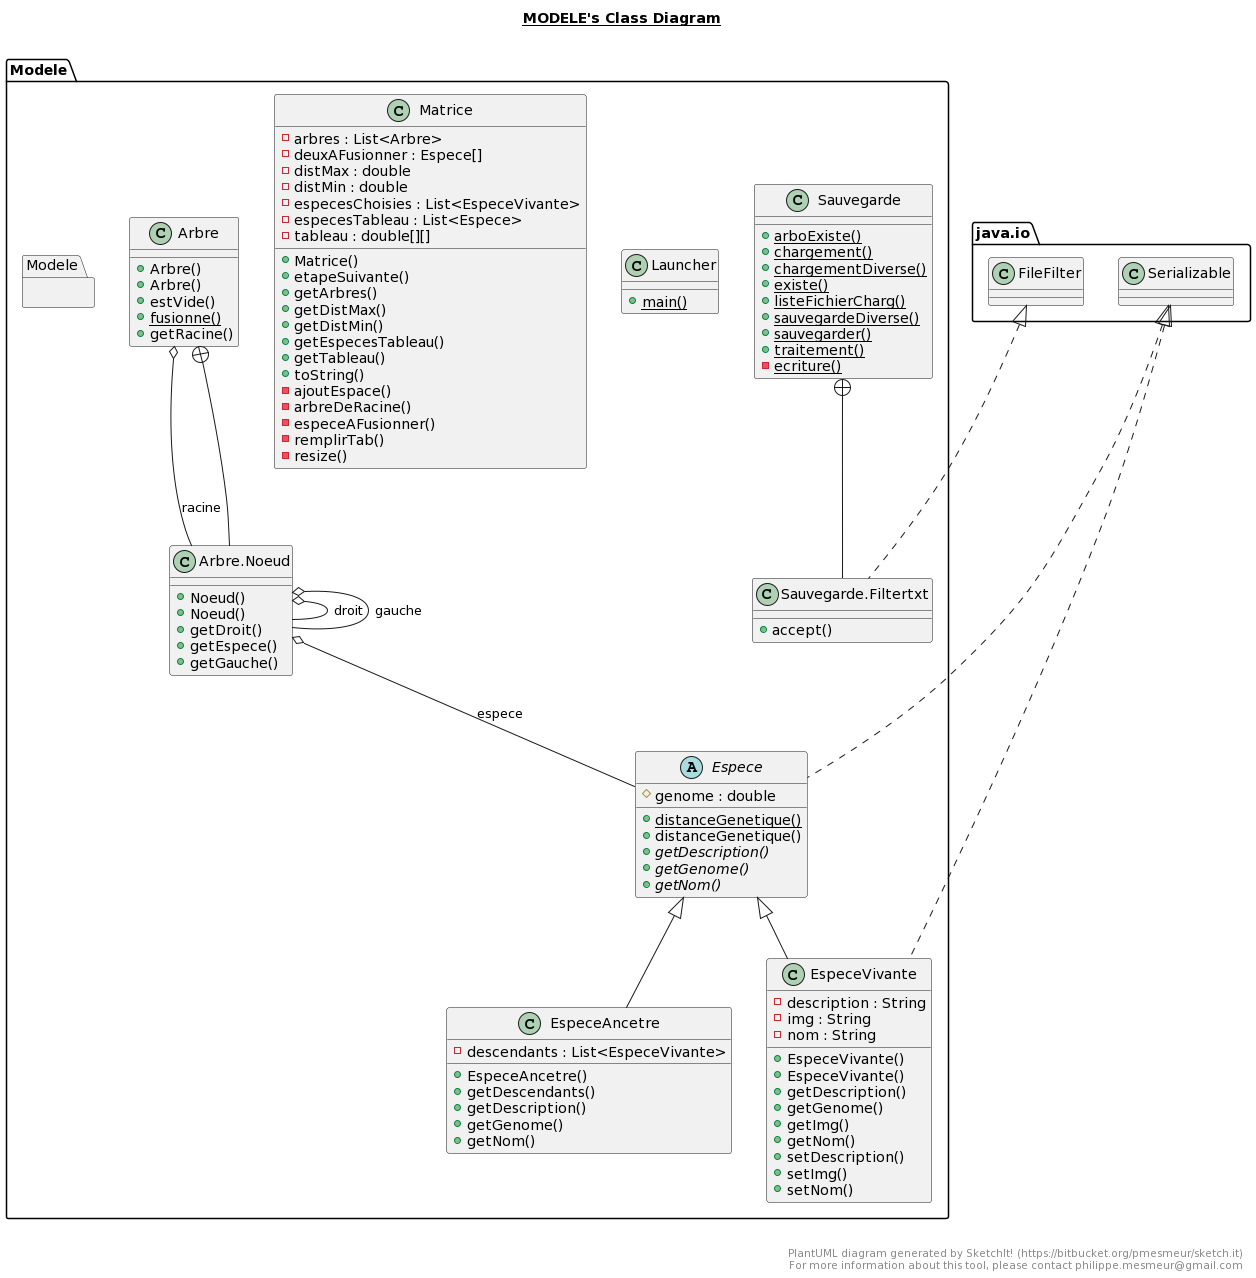

The diagram above was rendered by PlantUML. Its source (embedded in the PNG):
@startuml
title __MODELE's Class Diagram__\n

	namespace Modele {
		namespace Modele {
			class Modele.Arbre {
					+ Arbre()
					+ Arbre()
					+ estVide()
					{static} + fusionne()
					+ getRacine()
			}
		}
	}
	

	namespace Modele {
		namespace Modele {
			class Modele.Arbre.Noeud {
					+ Noeud()
					+ Noeud()
					+ getDroit()
					+ getEspece()
					+ getGauche()
			}
		}
	}
	

	namespace Modele {
		namespace Modele {
			abstract class Modele.Espece {
					# genome : double
					{static} + distanceGenetique()
					+ distanceGenetique()
					{abstract} + getDescription()
					{abstract} + getGenome()
					{abstract} + getNom()
			}
		}
	}
	

	namespace Modele {
		namespace Modele {
			class Modele.EspeceAncetre {
					- descendants : List<EspeceVivante>
					+ EspeceAncetre()
					+ getDescendants()
					+ getDescription()
					+ getGenome()
					+ getNom()
			}
		}
	}
	

	namespace Modele {
		namespace Modele {
			class Modele.EspeceVivante {
					- description : String
					- img : String
					- nom : String
					+ EspeceVivante()
					+ EspeceVivante()
					+ getDescription()
					+ getGenome()
					+ getImg()
					+ getNom()
					+ setDescription()
					+ setImg()
					+ setNom()
			}
		}
	}
	

	namespace Modele {
		namespace Modele {
			class Modele.Launcher {
					{static} + main()
			}
		}
	}
	

	namespace Modele {
		namespace Modele {
			class Modele.Matrice {
					- arbres : List<Arbre>
					- deuxAFusionner : Espece[]
					- distMax : double
					- distMin : double
					- especesChoisies : List<EspeceVivante>
					- especesTableau : List<Espece>
					- tableau : double[][]
					+ Matrice()
					+ etapeSuivante()
					+ getArbres()
					+ getDistMax()
					+ getDistMin()
					+ getEspecesTableau()
					+ getTableau()
					+ toString()
					- ajoutEspace()
					- arbreDeRacine()
					- especeAFusionner()
					- remplirTab()
					- resize()
			}
		}
	}
	

	namespace Modele {
		namespace Modele {
			class Modele.Sauvegarde {
					{static} + arboExiste()
					{static} + chargement()
					{static} + chargementDiverse()
					{static} + existe()
					{static} + listeFichierCharg()
					{static} + sauvegardeDiverse()
					{static} + sauvegarder()
					{static} + traitement()
					{static} - ecriture()
			}
		}
	}
	

	namespace Modele {
		namespace Modele {
			class Modele.Sauvegarde.Filtertxt {
					+ accept()
			}
		}
	}
	

	Modele.Arbre o-- Modele.Arbre.Noeud : racine
	Modele.Arbre +-down- Modele.Arbre.Noeud
	Modele.Arbre.Noeud o-- Modele.Arbre.Noeud : droit
	Modele.Arbre.Noeud o-- Modele.Espece : espece
	Modele.Arbre.Noeud o-- Modele.Arbre.Noeud : gauche
	Modele.Espece .up.|> java.io.Serializable
	Modele.EspeceAncetre -up-|> Modele.Espece
	Modele.EspeceVivante .up.|> java.io.Serializable
	Modele.EspeceVivante -up-|> Modele.Espece
	Modele.Sauvegarde +-down- Modele.Sauvegarde.Filtertxt
	Modele.Sauvegarde.Filtertxt .up.|> java.io.FileFilter


right footer


PlantUML diagram generated by SketchIt! (https://bitbucket.org/pmesmeur/sketch.it)
For more information about this tool, please contact philippe.mesmeur@gmail.com
endfooter
@enduml